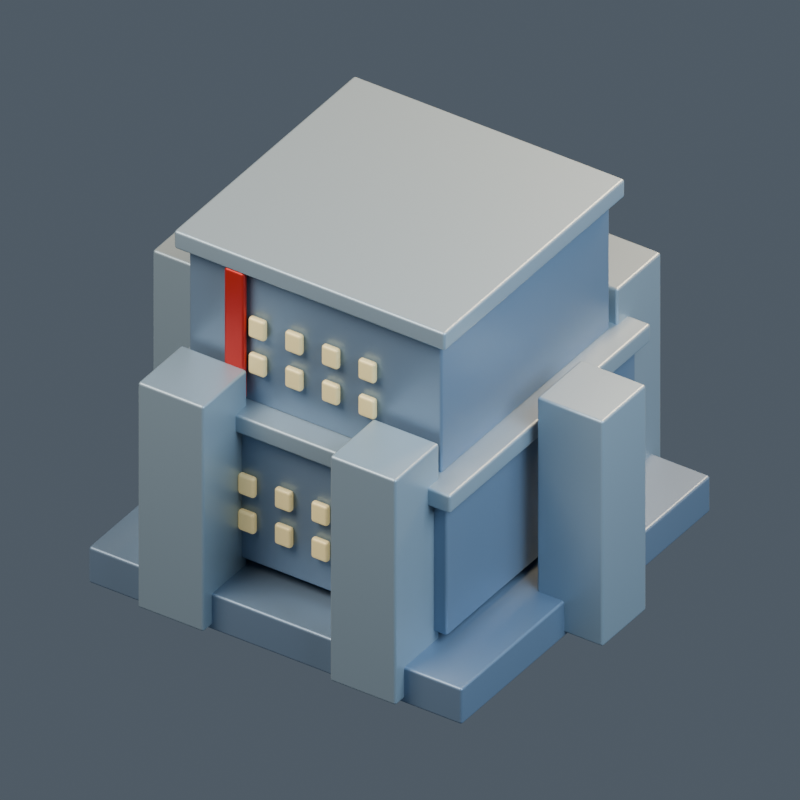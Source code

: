 # Source: model.blend  (saved by Blender 4.5.92; exported with 4.5.12 LTS)
import bpy
from mathutils import Matrix  # noqa: F401  (used for matrix-valued properties, if any)

bpy.ops.wm.read_factory_settings(use_empty=True)
scene = bpy.context.scene
scene.name = '130 | Base Block'

# ---- collections
col_mn01___base_block = bpy.data.collections.new('MN01 | Base Block'); scene.collection.children.link(col_mn01___base_block)

# ---- materials (node trees are filled in below, after node groups)
mat_mauna___body = bpy.data.materials.new('mauna | body')
mat_mauna___body.diffuse_color = (0.19, 0.27, 0.38, 1.0)
mat_mauna___trim = bpy.data.materials.new('mauna | trim')
mat_mauna___trim.diffuse_color = (0.31, 0.4, 0.47, 1.0)
mat_mauna___light = bpy.data.materials.new('mauna | light')
mat_mauna___light.diffuse_color = (0.84, 0.68, 0.32, 1.0)
mat_mauna___accent = bpy.data.materials.new('mauna | accent')
mat_mauna___accent.diffuse_color = (0.52, 0.02, 0.015, 1.0)
mat_mauna___cap = bpy.data.materials.new('mauna | cap')
mat_mauna___cap.diffuse_color = (0.52, 0.31, 0.09, 1.0)

# ---- material node trees
mat_mauna___body.use_nodes = True; mat_mauna___body.node_tree.nodes.clear()
_N = mat_mauna___body.node_tree.nodes; _L = mat_mauna___body.node_tree.links
n0 = _N.new('ShaderNodeBsdfPrincipled'); n0.name = 'Principled BSDF'; n0.location = (-200, 100)
n0.inputs[0].default_value = (0.19, 0.27, 0.38, 1.0)
n0.inputs[1].default_value = 0.45
n0.inputs[2].default_value = 0.43
n0.inputs[27].default_value = (0.19, 0.27, 0.38, 1.0)
n1 = _N.new('ShaderNodeOutputMaterial'); n1.name = 'Material Output'; n1.location = (200, 100)
_L.new(n0.outputs[0], n1.inputs[0])
n1.is_active_output = True
mat_mauna___trim.use_nodes = True; mat_mauna___trim.node_tree.nodes.clear()
_N = mat_mauna___trim.node_tree.nodes; _L = mat_mauna___trim.node_tree.links
n0 = _N.new('ShaderNodeBsdfPrincipled'); n0.name = 'Principled BSDF'; n0.location = (-200, 100)
n0.inputs[0].default_value = (0.31, 0.4, 0.47, 1.0)
n0.inputs[1].default_value = 0.45
n0.inputs[2].default_value = 0.43
n0.inputs[27].default_value = (0.31, 0.4, 0.47, 1.0)
n1 = _N.new('ShaderNodeOutputMaterial'); n1.name = 'Material Output'; n1.location = (200, 100)
_L.new(n0.outputs[0], n1.inputs[0])
n1.is_active_output = True
mat_mauna___light.use_nodes = True; mat_mauna___light.node_tree.nodes.clear()
_N = mat_mauna___light.node_tree.nodes; _L = mat_mauna___light.node_tree.links
n0 = _N.new('ShaderNodeBsdfPrincipled'); n0.name = 'Principled BSDF'; n0.location = (-200, 100)
n0.inputs[0].default_value = (0.84, 0.68, 0.32, 1.0)
n0.inputs[1].default_value = 0.1
n0.inputs[2].default_value = 0.43
n0.inputs[27].default_value = (0.84, 0.68, 0.32, 1.0)
n0.inputs[28].default_value = 0.25
n1 = _N.new('ShaderNodeOutputMaterial'); n1.name = 'Material Output'; n1.location = (200, 100)
_L.new(n0.outputs[0], n1.inputs[0])
n1.is_active_output = True
mat_mauna___accent.use_nodes = True; mat_mauna___accent.node_tree.nodes.clear()
_N = mat_mauna___accent.node_tree.nodes; _L = mat_mauna___accent.node_tree.links
n0 = _N.new('ShaderNodeBsdfPrincipled'); n0.name = 'Principled BSDF'; n0.location = (-200, 100)
n0.inputs[0].default_value = (0.52, 0.02, 0.015, 1.0)
n0.inputs[1].default_value = 0.45
n0.inputs[2].default_value = 0.43
n0.inputs[27].default_value = (0.52, 0.02, 0.015, 1.0)
n1 = _N.new('ShaderNodeOutputMaterial'); n1.name = 'Material Output'; n1.location = (200, 100)
_L.new(n0.outputs[0], n1.inputs[0])
n1.is_active_output = True
mat_mauna___cap.use_nodes = True; mat_mauna___cap.node_tree.nodes.clear()
_N = mat_mauna___cap.node_tree.nodes; _L = mat_mauna___cap.node_tree.links
n0 = _N.new('ShaderNodeBsdfPrincipled'); n0.name = 'Principled BSDF'; n0.location = (-200, 100)
n0.inputs[0].default_value = (0.52, 0.31, 0.09, 1.0)
n0.inputs[1].default_value = 0.45
n0.inputs[2].default_value = 0.43
n0.inputs[27].default_value = (0.52, 0.31, 0.09, 1.0)
n1 = _N.new('ShaderNodeOutputMaterial'); n1.name = 'Material Output'; n1.location = (200, 100)
_L.new(n0.outputs[0], n1.inputs[0])
n1.is_active_output = True

# ---- world
world_openfa_ambient = bpy.data.worlds.new('OpenFA ambient'); scene.world = world_openfa_ambient
world_openfa_ambient.use_nodes = True; world_openfa_ambient.node_tree.nodes.clear()
_N = world_openfa_ambient.node_tree.nodes; _L = world_openfa_ambient.node_tree.links
n0 = _N.new('ShaderNodeBackground'); n0.name = 'Background'; n0.location = (-200, 100)
n0.inputs[0].default_value = (0.19, 0.24, 0.3, 1.0)
n0.inputs[1].default_value = 0.45
n1 = _N.new('ShaderNodeOutputWorld'); n1.name = 'World Output'; n1.location = (200, 100)
_L.new(n0.outputs[0], n1.inputs[0])
n1.is_active_output = True

# ---- cameras
cam_camera = bpy.data.cameras.new('Camera')
cam_camera.type = 'ORTHO'
cam_camera.clip_end = 100.0
cam_camera.ortho_scale = 3.636

# ---- lights
light_area = bpy.data.lights.new('Area', 'AREA')
light_area.color = (1.0, 0.91, 0.78)
light_area.energy = 1100.0
light_area.size = 5.0
light_area.size_y = 1.0
light_area_001 = bpy.data.lights.new('Area.001', 'AREA')
light_area_001.color = (0.65, 0.83, 1.0)
light_area_001.energy = 650.0
light_area_001.size = 4.0
light_area_001.size_y = 1.0
light_area_002 = bpy.data.lights.new('Area.002', 'AREA')
light_area_002.color = (1.0, 0.66, 0.35)
light_area_002.energy = 900.0
light_area_002.size = 3.0
light_area_002.size_y = 1.0

# ---- meshes
me_cube = bpy.data.meshes.new('Cube')
me_cube.from_pydata([(-1.02, -1.02, -0.1), (-1.02, -1.02, 0.1), (-1.02, 1.02, -0.1), (-1.02, 1.02, 0.1), (1.02, -1.02, -0.1), (1.02, -1.02, 0.1), (1.02, 1.02, -0.1), (1.02, 1.02, 0.1)], [], [(0, 1, 3, 2), (2, 3, 7, 6), (6, 7, 5, 4), (4, 5, 1, 0), (2, 6, 4, 0), (7, 3, 1, 5)])
_uv = me_cube.uv_layers.new(name='UVMap')
_uv.uv.foreach_set('vector', [0.375, 0.0, 0.625, 0.0, 0.625, 0.25, 0.375, 0.25, 0.375, 0.25, 0.625, 0.25, 0.625, 0.5, 0.375, 0.5, 0.375, 0.5, 0.625, 0.5, 0.625, 0.75, 0.375, 0.75, 0.375, 0.75, 0.625, 0.75, 0.625, 1.0, 0.375, 1.0, 0.125, 0.5, 0.375, 0.5, 0.375, 0.75, 0.125, 0.75, 0.625, 0.5, 0.875, 0.5, 0.875, 0.75, 0.625, 0.75])
me_cube.materials.append(mat_mauna___body)
me_cube.update()
me_cube_001 = bpy.data.meshes.new('Cube.001')
me_cube_001.from_pydata([(-0.775, -0.775, -0.375), (-0.775, -0.775, 0.375), (-0.775, 0.775, -0.375), (-0.775, 0.775, 0.375), (0.775, -0.775, -0.375), (0.775, -0.775, 0.375), (0.775, 0.775, -0.375), (0.775, 0.775, 0.375)], [], [(0, 1, 3, 2), (2, 3, 7, 6), (6, 7, 5, 4), (4, 5, 1, 0), (2, 6, 4, 0), (7, 3, 1, 5)])
_uv = me_cube_001.uv_layers.new(name='UVMap')
_uv.uv.foreach_set('vector', [0.375, 0.0, 0.625, 0.0, 0.625, 0.25, 0.375, 0.25, 0.375, 0.25, 0.625, 0.25, 0.625, 0.5, 0.375, 0.5, 0.375, 0.5, 0.625, 0.5, 0.625, 0.75, 0.375, 0.75, 0.375, 0.75, 0.625, 0.75, 0.625, 1.0, 0.375, 1.0, 0.125, 0.5, 0.375, 0.5, 0.375, 0.75, 0.125, 0.75, 0.625, 0.5, 0.875, 0.5, 0.875, 0.75, 0.625, 0.75])
me_cube_001.materials.append(mat_mauna___body)
me_cube_001.update()
me_cube_002 = bpy.data.meshes.new('Cube.002')
me_cube_002.from_pydata([(-0.825, -0.825, -0.05), (-0.825, -0.825, 0.05), (-0.825, 0.825, -0.05), (-0.825, 0.825, 0.05), (0.825, -0.825, -0.05), (0.825, -0.825, 0.05), (0.825, 0.825, -0.05), (0.825, 0.825, 0.05)], [], [(0, 1, 3, 2), (2, 3, 7, 6), (6, 7, 5, 4), (4, 5, 1, 0), (2, 6, 4, 0), (7, 3, 1, 5)])
_uv = me_cube_002.uv_layers.new(name='UVMap')
_uv.uv.foreach_set('vector', [0.375, 0.0, 0.625, 0.0, 0.625, 0.25, 0.375, 0.25, 0.375, 0.25, 0.625, 0.25, 0.625, 0.5, 0.375, 0.5, 0.375, 0.5, 0.625, 0.5, 0.625, 0.75, 0.375, 0.75, 0.375, 0.75, 0.625, 0.75, 0.625, 1.0, 0.375, 1.0, 0.125, 0.5, 0.375, 0.5, 0.375, 0.75, 0.125, 0.75, 0.625, 0.5, 0.875, 0.5, 0.875, 0.75, 0.625, 0.75])
me_cube_002.materials.append(mat_mauna___trim)
me_cube_002.update()
me_cube_003 = bpy.data.meshes.new('Cube.003')
me_cube_003.from_pydata([(-0.045, -0.0175, -0.055), (-0.045, -0.0175, 0.055), (-0.045, 0.0175, -0.055), (-0.045, 0.0175, 0.055), (0.045, -0.0175, -0.055), (0.045, -0.0175, 0.055), (0.045, 0.0175, -0.055), (0.045, 0.0175, 0.055)], [], [(0, 1, 3, 2), (2, 3, 7, 6), (6, 7, 5, 4), (4, 5, 1, 0), (2, 6, 4, 0), (7, 3, 1, 5)])
_uv = me_cube_003.uv_layers.new(name='UVMap')
_uv.uv.foreach_set('vector', [0.375, 0.0, 0.625, 0.0, 0.625, 0.25, 0.375, 0.25, 0.375, 0.25, 0.625, 0.25, 0.625, 0.5, 0.375, 0.5, 0.375, 0.5, 0.625, 0.5, 0.625, 0.75, 0.375, 0.75, 0.375, 0.75, 0.625, 0.75, 0.625, 1.0, 0.375, 1.0, 0.125, 0.5, 0.375, 0.5, 0.375, 0.75, 0.125, 0.75, 0.625, 0.5, 0.875, 0.5, 0.875, 0.75, 0.625, 0.75])
me_cube_003.materials.append(mat_mauna___light)
me_cube_003.update()
me_cube_004 = bpy.data.meshes.new('Cube.004')
me_cube_004.from_pydata([(-0.045, -0.0175, -0.055), (-0.045, -0.0175, 0.055), (-0.045, 0.0175, -0.055), (-0.045, 0.0175, 0.055), (0.045, -0.0175, -0.055), (0.045, -0.0175, 0.055), (0.045, 0.0175, -0.055), (0.045, 0.0175, 0.055)], [], [(0, 1, 3, 2), (2, 3, 7, 6), (6, 7, 5, 4), (4, 5, 1, 0), (2, 6, 4, 0), (7, 3, 1, 5)])
_uv = me_cube_004.uv_layers.new(name='UVMap')
_uv.uv.foreach_set('vector', [0.375, 0.0, 0.625, 0.0, 0.625, 0.25, 0.375, 0.25, 0.375, 0.25, 0.625, 0.25, 0.625, 0.5, 0.375, 0.5, 0.375, 0.5, 0.625, 0.5, 0.625, 0.75, 0.375, 0.75, 0.375, 0.75, 0.625, 0.75, 0.625, 1.0, 0.375, 1.0, 0.125, 0.5, 0.375, 0.5, 0.375, 0.75, 0.125, 0.75, 0.625, 0.5, 0.875, 0.5, 0.875, 0.75, 0.625, 0.75])
me_cube_004.materials.append(mat_mauna___light)
me_cube_004.update()
me_cube_005 = bpy.data.meshes.new('Cube.005')
me_cube_005.from_pydata([(-0.045, -0.0175, -0.055), (-0.045, -0.0175, 0.055), (-0.045, 0.0175, -0.055), (-0.045, 0.0175, 0.055), (0.045, -0.0175, -0.055), (0.045, -0.0175, 0.055), (0.045, 0.0175, -0.055), (0.045, 0.0175, 0.055)], [], [(0, 1, 3, 2), (2, 3, 7, 6), (6, 7, 5, 4), (4, 5, 1, 0), (2, 6, 4, 0), (7, 3, 1, 5)])
_uv = me_cube_005.uv_layers.new(name='UVMap')
_uv.uv.foreach_set('vector', [0.375, 0.0, 0.625, 0.0, 0.625, 0.25, 0.375, 0.25, 0.375, 0.25, 0.625, 0.25, 0.625, 0.5, 0.375, 0.5, 0.375, 0.5, 0.625, 0.5, 0.625, 0.75, 0.375, 0.75, 0.375, 0.75, 0.625, 0.75, 0.625, 1.0, 0.375, 1.0, 0.125, 0.5, 0.375, 0.5, 0.375, 0.75, 0.125, 0.75, 0.625, 0.5, 0.875, 0.5, 0.875, 0.75, 0.625, 0.75])
me_cube_005.materials.append(mat_mauna___light)
me_cube_005.update()
me_cube_006 = bpy.data.meshes.new('Cube.006')
me_cube_006.from_pydata([(-0.045, -0.0175, -0.055), (-0.045, -0.0175, 0.055), (-0.045, 0.0175, -0.055), (-0.045, 0.0175, 0.055), (0.045, -0.0175, -0.055), (0.045, -0.0175, 0.055), (0.045, 0.0175, -0.055), (0.045, 0.0175, 0.055)], [], [(0, 1, 3, 2), (2, 3, 7, 6), (6, 7, 5, 4), (4, 5, 1, 0), (2, 6, 4, 0), (7, 3, 1, 5)])
_uv = me_cube_006.uv_layers.new(name='UVMap')
_uv.uv.foreach_set('vector', [0.375, 0.0, 0.625, 0.0, 0.625, 0.25, 0.375, 0.25, 0.375, 0.25, 0.625, 0.25, 0.625, 0.5, 0.375, 0.5, 0.375, 0.5, 0.625, 0.5, 0.625, 0.75, 0.375, 0.75, 0.375, 0.75, 0.625, 0.75, 0.625, 1.0, 0.375, 1.0, 0.125, 0.5, 0.375, 0.5, 0.375, 0.75, 0.125, 0.75, 0.625, 0.5, 0.875, 0.5, 0.875, 0.75, 0.625, 0.75])
me_cube_006.materials.append(mat_mauna___light)
me_cube_006.update()
me_cube_007 = bpy.data.meshes.new('Cube.007')
me_cube_007.from_pydata([(-0.045, -0.0175, -0.055), (-0.045, -0.0175, 0.055), (-0.045, 0.0175, -0.055), (-0.045, 0.0175, 0.055), (0.045, -0.0175, -0.055), (0.045, -0.0175, 0.055), (0.045, 0.0175, -0.055), (0.045, 0.0175, 0.055)], [], [(0, 1, 3, 2), (2, 3, 7, 6), (6, 7, 5, 4), (4, 5, 1, 0), (2, 6, 4, 0), (7, 3, 1, 5)])
_uv = me_cube_007.uv_layers.new(name='UVMap')
_uv.uv.foreach_set('vector', [0.375, 0.0, 0.625, 0.0, 0.625, 0.25, 0.375, 0.25, 0.375, 0.25, 0.625, 0.25, 0.625, 0.5, 0.375, 0.5, 0.375, 0.5, 0.625, 0.5, 0.625, 0.75, 0.375, 0.75, 0.375, 0.75, 0.625, 0.75, 0.625, 1.0, 0.375, 1.0, 0.125, 0.5, 0.375, 0.5, 0.375, 0.75, 0.125, 0.75, 0.625, 0.5, 0.875, 0.5, 0.875, 0.75, 0.625, 0.75])
me_cube_007.materials.append(mat_mauna___light)
me_cube_007.update()
me_cube_008 = bpy.data.meshes.new('Cube.008')
me_cube_008.from_pydata([(-0.045, -0.0175, -0.055), (-0.045, -0.0175, 0.055), (-0.045, 0.0175, -0.055), (-0.045, 0.0175, 0.055), (0.045, -0.0175, -0.055), (0.045, -0.0175, 0.055), (0.045, 0.0175, -0.055), (0.045, 0.0175, 0.055)], [], [(0, 1, 3, 2), (2, 3, 7, 6), (6, 7, 5, 4), (4, 5, 1, 0), (2, 6, 4, 0), (7, 3, 1, 5)])
_uv = me_cube_008.uv_layers.new(name='UVMap')
_uv.uv.foreach_set('vector', [0.375, 0.0, 0.625, 0.0, 0.625, 0.25, 0.375, 0.25, 0.375, 0.25, 0.625, 0.25, 0.625, 0.5, 0.375, 0.5, 0.375, 0.5, 0.625, 0.5, 0.625, 0.75, 0.375, 0.75, 0.375, 0.75, 0.625, 0.75, 0.625, 1.0, 0.375, 1.0, 0.125, 0.5, 0.375, 0.5, 0.375, 0.75, 0.125, 0.75, 0.625, 0.5, 0.875, 0.5, 0.875, 0.75, 0.625, 0.75])
me_cube_008.materials.append(mat_mauna___light)
me_cube_008.update()
me_cube_009 = bpy.data.meshes.new('Cube.009')
me_cube_009.from_pydata([(-0.045, -0.0175, -0.055), (-0.045, -0.0175, 0.055), (-0.045, 0.0175, -0.055), (-0.045, 0.0175, 0.055), (0.045, -0.0175, -0.055), (0.045, -0.0175, 0.055), (0.045, 0.0175, -0.055), (0.045, 0.0175, 0.055)], [], [(0, 1, 3, 2), (2, 3, 7, 6), (6, 7, 5, 4), (4, 5, 1, 0), (2, 6, 4, 0), (7, 3, 1, 5)])
_uv = me_cube_009.uv_layers.new(name='UVMap')
_uv.uv.foreach_set('vector', [0.375, 0.0, 0.625, 0.0, 0.625, 0.25, 0.375, 0.25, 0.375, 0.25, 0.625, 0.25, 0.625, 0.5, 0.375, 0.5, 0.375, 0.5, 0.625, 0.5, 0.625, 0.75, 0.375, 0.75, 0.375, 0.75, 0.625, 0.75, 0.625, 1.0, 0.375, 1.0, 0.125, 0.5, 0.375, 0.5, 0.375, 0.75, 0.125, 0.75, 0.625, 0.5, 0.875, 0.5, 0.875, 0.75, 0.625, 0.75])
me_cube_009.materials.append(mat_mauna___light)
me_cube_009.update()
me_cube_010 = bpy.data.meshes.new('Cube.010')
me_cube_010.from_pydata([(-0.045, -0.0175, -0.055), (-0.045, -0.0175, 0.055), (-0.045, 0.0175, -0.055), (-0.045, 0.0175, 0.055), (0.045, -0.0175, -0.055), (0.045, -0.0175, 0.055), (0.045, 0.0175, -0.055), (0.045, 0.0175, 0.055)], [], [(0, 1, 3, 2), (2, 3, 7, 6), (6, 7, 5, 4), (4, 5, 1, 0), (2, 6, 4, 0), (7, 3, 1, 5)])
_uv = me_cube_010.uv_layers.new(name='UVMap')
_uv.uv.foreach_set('vector', [0.375, 0.0, 0.625, 0.0, 0.625, 0.25, 0.375, 0.25, 0.375, 0.25, 0.625, 0.25, 0.625, 0.5, 0.375, 0.5, 0.375, 0.5, 0.625, 0.5, 0.625, 0.75, 0.375, 0.75, 0.375, 0.75, 0.625, 0.75, 0.625, 1.0, 0.375, 1.0, 0.125, 0.5, 0.375, 0.5, 0.375, 0.75, 0.125, 0.75, 0.625, 0.5, 0.875, 0.5, 0.875, 0.75, 0.625, 0.75])
me_cube_010.materials.append(mat_mauna___light)
me_cube_010.update()
me_cube_011 = bpy.data.meshes.new('Cube.011')
me_cube_011.from_pydata([(-0.055, -0.0175, -0.35), (-0.055, -0.0175, 0.35), (-0.055, 0.0175, -0.35), (-0.055, 0.0175, 0.35), (0.055, -0.0175, -0.35), (0.055, -0.0175, 0.35), (0.055, 0.0175, -0.35), (0.055, 0.0175, 0.35)], [], [(0, 1, 3, 2), (2, 3, 7, 6), (6, 7, 5, 4), (4, 5, 1, 0), (2, 6, 4, 0), (7, 3, 1, 5)])
_uv = me_cube_011.uv_layers.new(name='UVMap')
_uv.uv.foreach_set('vector', [0.375, 0.0, 0.625, 0.0, 0.625, 0.25, 0.375, 0.25, 0.375, 0.25, 0.625, 0.25, 0.625, 0.5, 0.375, 0.5, 0.375, 0.5, 0.625, 0.5, 0.625, 0.75, 0.375, 0.75, 0.375, 0.75, 0.625, 0.75, 0.625, 1.0, 0.375, 1.0, 0.125, 0.5, 0.375, 0.5, 0.375, 0.75, 0.125, 0.75, 0.625, 0.5, 0.875, 0.5, 0.875, 0.75, 0.625, 0.75])
me_cube_011.materials.append(mat_mauna___accent)
me_cube_011.update()
me_cube_012 = bpy.data.meshes.new('Cube.012')
me_cube_012.from_pydata([(-0.69, -0.69, -0.375), (-0.69, -0.69, 0.375), (-0.69, 0.69, -0.375), (-0.69, 0.69, 0.375), (0.69, -0.69, -0.375), (0.69, -0.69, 0.375), (0.69, 0.69, -0.375), (0.69, 0.69, 0.375)], [], [(0, 1, 3, 2), (2, 3, 7, 6), (6, 7, 5, 4), (4, 5, 1, 0), (2, 6, 4, 0), (7, 3, 1, 5)])
_uv = me_cube_012.uv_layers.new(name='UVMap')
_uv.uv.foreach_set('vector', [0.375, 0.0, 0.625, 0.0, 0.625, 0.25, 0.375, 0.25, 0.375, 0.25, 0.625, 0.25, 0.625, 0.5, 0.375, 0.5, 0.375, 0.5, 0.625, 0.5, 0.625, 0.75, 0.375, 0.75, 0.375, 0.75, 0.625, 0.75, 0.625, 1.0, 0.375, 1.0, 0.125, 0.5, 0.375, 0.5, 0.375, 0.75, 0.125, 0.75, 0.625, 0.5, 0.875, 0.5, 0.875, 0.75, 0.625, 0.75])
me_cube_012.materials.append(mat_mauna___body)
me_cube_012.update()
me_cube_013 = bpy.data.meshes.new('Cube.013')
me_cube_013.from_pydata([(-0.74, -0.74, -0.05), (-0.74, -0.74, 0.05), (-0.74, 0.74, -0.05), (-0.74, 0.74, 0.05), (0.74, -0.74, -0.05), (0.74, -0.74, 0.05), (0.74, 0.74, -0.05), (0.74, 0.74, 0.05)], [], [(0, 1, 3, 2), (2, 3, 7, 6), (6, 7, 5, 4), (4, 5, 1, 0), (2, 6, 4, 0), (7, 3, 1, 5)])
_uv = me_cube_013.uv_layers.new(name='UVMap')
_uv.uv.foreach_set('vector', [0.375, 0.0, 0.625, 0.0, 0.625, 0.25, 0.375, 0.25, 0.375, 0.25, 0.625, 0.25, 0.625, 0.5, 0.375, 0.5, 0.375, 0.5, 0.625, 0.5, 0.625, 0.75, 0.375, 0.75, 0.375, 0.75, 0.625, 0.75, 0.625, 1.0, 0.375, 1.0, 0.125, 0.5, 0.375, 0.5, 0.375, 0.75, 0.125, 0.75, 0.625, 0.5, 0.875, 0.5, 0.875, 0.75, 0.625, 0.75])
me_cube_013.materials.append(mat_mauna___trim)
me_cube_013.update()
me_cube_014 = bpy.data.meshes.new('Cube.014')
me_cube_014.from_pydata([(-0.045, -0.0175, -0.055), (-0.045, -0.0175, 0.055), (-0.045, 0.0175, -0.055), (-0.045, 0.0175, 0.055), (0.045, -0.0175, -0.055), (0.045, -0.0175, 0.055), (0.045, 0.0175, -0.055), (0.045, 0.0175, 0.055)], [], [(0, 1, 3, 2), (2, 3, 7, 6), (6, 7, 5, 4), (4, 5, 1, 0), (2, 6, 4, 0), (7, 3, 1, 5)])
_uv = me_cube_014.uv_layers.new(name='UVMap')
_uv.uv.foreach_set('vector', [0.375, 0.0, 0.625, 0.0, 0.625, 0.25, 0.375, 0.25, 0.375, 0.25, 0.625, 0.25, 0.625, 0.5, 0.375, 0.5, 0.375, 0.5, 0.625, 0.5, 0.625, 0.75, 0.375, 0.75, 0.375, 0.75, 0.625, 0.75, 0.625, 1.0, 0.375, 1.0, 0.125, 0.5, 0.375, 0.5, 0.375, 0.75, 0.125, 0.75, 0.625, 0.5, 0.875, 0.5, 0.875, 0.75, 0.625, 0.75])
me_cube_014.materials.append(mat_mauna___light)
me_cube_014.update()
me_cube_015 = bpy.data.meshes.new('Cube.015')
me_cube_015.from_pydata([(-0.045, -0.0175, -0.055), (-0.045, -0.0175, 0.055), (-0.045, 0.0175, -0.055), (-0.045, 0.0175, 0.055), (0.045, -0.0175, -0.055), (0.045, -0.0175, 0.055), (0.045, 0.0175, -0.055), (0.045, 0.0175, 0.055)], [], [(0, 1, 3, 2), (2, 3, 7, 6), (6, 7, 5, 4), (4, 5, 1, 0), (2, 6, 4, 0), (7, 3, 1, 5)])
_uv = me_cube_015.uv_layers.new(name='UVMap')
_uv.uv.foreach_set('vector', [0.375, 0.0, 0.625, 0.0, 0.625, 0.25, 0.375, 0.25, 0.375, 0.25, 0.625, 0.25, 0.625, 0.5, 0.375, 0.5, 0.375, 0.5, 0.625, 0.5, 0.625, 0.75, 0.375, 0.75, 0.375, 0.75, 0.625, 0.75, 0.625, 1.0, 0.375, 1.0, 0.125, 0.5, 0.375, 0.5, 0.375, 0.75, 0.125, 0.75, 0.625, 0.5, 0.875, 0.5, 0.875, 0.75, 0.625, 0.75])
me_cube_015.materials.append(mat_mauna___light)
me_cube_015.update()
me_cube_016 = bpy.data.meshes.new('Cube.016')
me_cube_016.from_pydata([(-0.045, -0.0175, -0.055), (-0.045, -0.0175, 0.055), (-0.045, 0.0175, -0.055), (-0.045, 0.0175, 0.055), (0.045, -0.0175, -0.055), (0.045, -0.0175, 0.055), (0.045, 0.0175, -0.055), (0.045, 0.0175, 0.055)], [], [(0, 1, 3, 2), (2, 3, 7, 6), (6, 7, 5, 4), (4, 5, 1, 0), (2, 6, 4, 0), (7, 3, 1, 5)])
_uv = me_cube_016.uv_layers.new(name='UVMap')
_uv.uv.foreach_set('vector', [0.375, 0.0, 0.625, 0.0, 0.625, 0.25, 0.375, 0.25, 0.375, 0.25, 0.625, 0.25, 0.625, 0.5, 0.375, 0.5, 0.375, 0.5, 0.625, 0.5, 0.625, 0.75, 0.375, 0.75, 0.375, 0.75, 0.625, 0.75, 0.625, 1.0, 0.375, 1.0, 0.125, 0.5, 0.375, 0.5, 0.375, 0.75, 0.125, 0.75, 0.625, 0.5, 0.875, 0.5, 0.875, 0.75, 0.625, 0.75])
me_cube_016.materials.append(mat_mauna___light)
me_cube_016.update()
me_cube_017 = bpy.data.meshes.new('Cube.017')
me_cube_017.from_pydata([(-0.045, -0.0175, -0.055), (-0.045, -0.0175, 0.055), (-0.045, 0.0175, -0.055), (-0.045, 0.0175, 0.055), (0.045, -0.0175, -0.055), (0.045, -0.0175, 0.055), (0.045, 0.0175, -0.055), (0.045, 0.0175, 0.055)], [], [(0, 1, 3, 2), (2, 3, 7, 6), (6, 7, 5, 4), (4, 5, 1, 0), (2, 6, 4, 0), (7, 3, 1, 5)])
_uv = me_cube_017.uv_layers.new(name='UVMap')
_uv.uv.foreach_set('vector', [0.375, 0.0, 0.625, 0.0, 0.625, 0.25, 0.375, 0.25, 0.375, 0.25, 0.625, 0.25, 0.625, 0.5, 0.375, 0.5, 0.375, 0.5, 0.625, 0.5, 0.625, 0.75, 0.375, 0.75, 0.375, 0.75, 0.625, 0.75, 0.625, 1.0, 0.375, 1.0, 0.125, 0.5, 0.375, 0.5, 0.375, 0.75, 0.125, 0.75, 0.625, 0.5, 0.875, 0.5, 0.875, 0.75, 0.625, 0.75])
me_cube_017.materials.append(mat_mauna___light)
me_cube_017.update()
me_cube_018 = bpy.data.meshes.new('Cube.018')
me_cube_018.from_pydata([(-0.045, -0.0175, -0.055), (-0.045, -0.0175, 0.055), (-0.045, 0.0175, -0.055), (-0.045, 0.0175, 0.055), (0.045, -0.0175, -0.055), (0.045, -0.0175, 0.055), (0.045, 0.0175, -0.055), (0.045, 0.0175, 0.055)], [], [(0, 1, 3, 2), (2, 3, 7, 6), (6, 7, 5, 4), (4, 5, 1, 0), (2, 6, 4, 0), (7, 3, 1, 5)])
_uv = me_cube_018.uv_layers.new(name='UVMap')
_uv.uv.foreach_set('vector', [0.375, 0.0, 0.625, 0.0, 0.625, 0.25, 0.375, 0.25, 0.375, 0.25, 0.625, 0.25, 0.625, 0.5, 0.375, 0.5, 0.375, 0.5, 0.625, 0.5, 0.625, 0.75, 0.375, 0.75, 0.375, 0.75, 0.625, 0.75, 0.625, 1.0, 0.375, 1.0, 0.125, 0.5, 0.375, 0.5, 0.375, 0.75, 0.125, 0.75, 0.625, 0.5, 0.875, 0.5, 0.875, 0.75, 0.625, 0.75])
me_cube_018.materials.append(mat_mauna___light)
me_cube_018.update()
me_cube_019 = bpy.data.meshes.new('Cube.019')
me_cube_019.from_pydata([(-0.045, -0.0175, -0.055), (-0.045, -0.0175, 0.055), (-0.045, 0.0175, -0.055), (-0.045, 0.0175, 0.055), (0.045, -0.0175, -0.055), (0.045, -0.0175, 0.055), (0.045, 0.0175, -0.055), (0.045, 0.0175, 0.055)], [], [(0, 1, 3, 2), (2, 3, 7, 6), (6, 7, 5, 4), (4, 5, 1, 0), (2, 6, 4, 0), (7, 3, 1, 5)])
_uv = me_cube_019.uv_layers.new(name='UVMap')
_uv.uv.foreach_set('vector', [0.375, 0.0, 0.625, 0.0, 0.625, 0.25, 0.375, 0.25, 0.375, 0.25, 0.625, 0.25, 0.625, 0.5, 0.375, 0.5, 0.375, 0.5, 0.625, 0.5, 0.625, 0.75, 0.375, 0.75, 0.375, 0.75, 0.625, 0.75, 0.625, 1.0, 0.375, 1.0, 0.125, 0.5, 0.375, 0.5, 0.375, 0.75, 0.125, 0.75, 0.625, 0.5, 0.875, 0.5, 0.875, 0.75, 0.625, 0.75])
me_cube_019.materials.append(mat_mauna___light)
me_cube_019.update()
me_cube_020 = bpy.data.meshes.new('Cube.020')
me_cube_020.from_pydata([(-0.045, -0.0175, -0.055), (-0.045, -0.0175, 0.055), (-0.045, 0.0175, -0.055), (-0.045, 0.0175, 0.055), (0.045, -0.0175, -0.055), (0.045, -0.0175, 0.055), (0.045, 0.0175, -0.055), (0.045, 0.0175, 0.055)], [], [(0, 1, 3, 2), (2, 3, 7, 6), (6, 7, 5, 4), (4, 5, 1, 0), (2, 6, 4, 0), (7, 3, 1, 5)])
_uv = me_cube_020.uv_layers.new(name='UVMap')
_uv.uv.foreach_set('vector', [0.375, 0.0, 0.625, 0.0, 0.625, 0.25, 0.375, 0.25, 0.375, 0.25, 0.625, 0.25, 0.625, 0.5, 0.375, 0.5, 0.375, 0.5, 0.625, 0.5, 0.625, 0.75, 0.375, 0.75, 0.375, 0.75, 0.625, 0.75, 0.625, 1.0, 0.375, 1.0, 0.125, 0.5, 0.375, 0.5, 0.375, 0.75, 0.125, 0.75, 0.625, 0.5, 0.875, 0.5, 0.875, 0.75, 0.625, 0.75])
me_cube_020.materials.append(mat_mauna___light)
me_cube_020.update()
me_cube_021 = bpy.data.meshes.new('Cube.021')
me_cube_021.from_pydata([(-0.045, -0.0175, -0.055), (-0.045, -0.0175, 0.055), (-0.045, 0.0175, -0.055), (-0.045, 0.0175, 0.055), (0.045, -0.0175, -0.055), (0.045, -0.0175, 0.055), (0.045, 0.0175, -0.055), (0.045, 0.0175, 0.055)], [], [(0, 1, 3, 2), (2, 3, 7, 6), (6, 7, 5, 4), (4, 5, 1, 0), (2, 6, 4, 0), (7, 3, 1, 5)])
_uv = me_cube_021.uv_layers.new(name='UVMap')
_uv.uv.foreach_set('vector', [0.375, 0.0, 0.625, 0.0, 0.625, 0.25, 0.375, 0.25, 0.375, 0.25, 0.625, 0.25, 0.625, 0.5, 0.375, 0.5, 0.375, 0.5, 0.625, 0.5, 0.625, 0.75, 0.375, 0.75, 0.375, 0.75, 0.625, 0.75, 0.625, 1.0, 0.375, 1.0, 0.125, 0.5, 0.375, 0.5, 0.375, 0.75, 0.125, 0.75, 0.625, 0.5, 0.875, 0.5, 0.875, 0.75, 0.625, 0.75])
me_cube_021.materials.append(mat_mauna___light)
me_cube_021.update()
me_cube_022 = bpy.data.meshes.new('Cube.022')
me_cube_022.from_pydata([(-0.055, -0.0175, -0.35), (-0.055, -0.0175, 0.35), (-0.055, 0.0175, -0.35), (-0.055, 0.0175, 0.35), (0.055, -0.0175, -0.35), (0.055, -0.0175, 0.35), (0.055, 0.0175, -0.35), (0.055, 0.0175, 0.35)], [], [(0, 1, 3, 2), (2, 3, 7, 6), (6, 7, 5, 4), (4, 5, 1, 0), (2, 6, 4, 0), (7, 3, 1, 5)])
_uv = me_cube_022.uv_layers.new(name='UVMap')
_uv.uv.foreach_set('vector', [0.375, 0.0, 0.625, 0.0, 0.625, 0.25, 0.375, 0.25, 0.375, 0.25, 0.625, 0.25, 0.625, 0.5, 0.375, 0.5, 0.375, 0.5, 0.625, 0.5, 0.625, 0.75, 0.375, 0.75, 0.375, 0.75, 0.625, 0.75, 0.625, 1.0, 0.375, 1.0, 0.125, 0.5, 0.375, 0.5, 0.375, 0.75, 0.125, 0.75, 0.625, 0.5, 0.875, 0.5, 0.875, 0.75, 0.625, 0.75])
me_cube_022.materials.append(mat_mauna___accent)
me_cube_022.update()
me_cube_023 = bpy.data.meshes.new('Cube.023')
me_cube_023.from_pydata([(-0.18, -0.18, -0.625), (-0.18, -0.18, 0.625), (-0.18, 0.18, -0.625), (-0.18, 0.18, 0.625), (0.18, -0.18, -0.625), (0.18, -0.18, 0.625), (0.18, 0.18, -0.625), (0.18, 0.18, 0.625)], [], [(0, 1, 3, 2), (2, 3, 7, 6), (6, 7, 5, 4), (4, 5, 1, 0), (2, 6, 4, 0), (7, 3, 1, 5)])
_uv = me_cube_023.uv_layers.new(name='UVMap')
_uv.uv.foreach_set('vector', [0.375, 0.0, 0.625, 0.0, 0.625, 0.25, 0.375, 0.25, 0.375, 0.25, 0.625, 0.25, 0.625, 0.5, 0.375, 0.5, 0.375, 0.5, 0.625, 0.5, 0.625, 0.75, 0.375, 0.75, 0.375, 0.75, 0.625, 0.75, 0.625, 1.0, 0.375, 1.0, 0.125, 0.5, 0.375, 0.5, 0.375, 0.75, 0.125, 0.75, 0.625, 0.5, 0.875, 0.5, 0.875, 0.75, 0.625, 0.75])
me_cube_023.materials.append(mat_mauna___trim)
me_cube_023.update()
me_buttress_metal_footing_mesh = bpy.data.meshes.new('Buttress metal footing mesh')
me_buttress_metal_footing_mesh.from_pydata([(1.17, 0.0, 0.0), (1.135, 0.08485, 0.0), (1.05, 0.12, 0.0), (0.9651, 0.08485, 0.0), (0.93, 1.47e-17, 0.0), (0.9651, -0.08485, 0.0), (1.05, -0.12, 0.0), (1.135, -0.08485, 0.0), (1.17, 0.0, 0.24), (1.135, 0.08485, 0.24), (1.05, 0.12, 0.24), (0.9651, 0.08485, 0.24), (0.93, 1.47e-17, 0.24), (0.9651, -0.08485, 0.24), (1.05, -0.12, 0.24), (1.135, -0.08485, 0.24)], [], [(7, 6, 5, 4, 3, 2, 1, 0), (0, 1, 9, 8), (1, 2, 10, 9), (2, 3, 11, 10), (3, 4, 12, 11), (4, 5, 13, 12), (5, 6, 14, 13), (6, 7, 15, 14), (7, 0, 8, 15), (8, 9, 10, 11, 12, 13, 14, 15)])
me_buttress_metal_footing_mesh.polygons.foreach_set('use_smooth', [0, 1, 1, 1, 1, 1, 1, 1, 1, 0])
me_buttress_metal_footing_mesh.materials.append(mat_mauna___cap)
me_buttress_metal_footing_mesh.update()
me_cube_024 = bpy.data.meshes.new('Cube.024')
me_cube_024.from_pydata([(-0.18, -0.18, -0.625), (-0.18, -0.18, 0.625), (-0.18, 0.18, -0.625), (-0.18, 0.18, 0.625), (0.18, -0.18, -0.625), (0.18, -0.18, 0.625), (0.18, 0.18, -0.625), (0.18, 0.18, 0.625)], [], [(0, 1, 3, 2), (2, 3, 7, 6), (6, 7, 5, 4), (4, 5, 1, 0), (2, 6, 4, 0), (7, 3, 1, 5)])
_uv = me_cube_024.uv_layers.new(name='UVMap')
_uv.uv.foreach_set('vector', [0.375, 0.0, 0.625, 0.0, 0.625, 0.25, 0.375, 0.25, 0.375, 0.25, 0.625, 0.25, 0.625, 0.5, 0.375, 0.5, 0.375, 0.5, 0.625, 0.5, 0.625, 0.75, 0.375, 0.75, 0.375, 0.75, 0.625, 0.75, 0.625, 1.0, 0.375, 1.0, 0.125, 0.5, 0.375, 0.5, 0.375, 0.75, 0.125, 0.75, 0.625, 0.5, 0.875, 0.5, 0.875, 0.75, 0.625, 0.75])
me_cube_024.materials.append(mat_mauna___trim)
me_cube_024.update()
me_buttress_metal_footing_mesh_001 = bpy.data.meshes.new('Buttress metal footing mesh.001')
me_buttress_metal_footing_mesh_001.from_pydata([(0.645, 0.9093, 0.0), (0.6099, 0.9942, 0.0), (0.525, 1.029, 0.0), (0.4401, 0.9942, 0.0), (0.405, 0.9093, 0.0), (0.4401, 0.8245, 0.0), (0.525, 0.7893, 0.0), (0.6099, 0.8245, 0.0), (0.645, 0.9093, 0.24), (0.6099, 0.9942, 0.24), (0.525, 1.029, 0.24), (0.4401, 0.9942, 0.24), (0.405, 0.9093, 0.24), (0.4401, 0.8245, 0.24), (0.525, 0.7893, 0.24), (0.6099, 0.8245, 0.24)], [], [(7, 6, 5, 4, 3, 2, 1, 0), (0, 1, 9, 8), (1, 2, 10, 9), (2, 3, 11, 10), (3, 4, 12, 11), (4, 5, 13, 12), (5, 6, 14, 13), (6, 7, 15, 14), (7, 0, 8, 15), (8, 9, 10, 11, 12, 13, 14, 15)])
me_buttress_metal_footing_mesh_001.polygons.foreach_set('use_smooth', [0, 1, 1, 1, 1, 1, 1, 1, 1, 0])
me_buttress_metal_footing_mesh_001.materials.append(mat_mauna___cap)
me_buttress_metal_footing_mesh_001.update()
me_cube_025 = bpy.data.meshes.new('Cube.025')
me_cube_025.from_pydata([(-0.18, -0.18, -0.625), (-0.18, -0.18, 0.625), (-0.18, 0.18, -0.625), (-0.18, 0.18, 0.625), (0.18, -0.18, -0.625), (0.18, -0.18, 0.625), (0.18, 0.18, -0.625), (0.18, 0.18, 0.625)], [], [(0, 1, 3, 2), (2, 3, 7, 6), (6, 7, 5, 4), (4, 5, 1, 0), (2, 6, 4, 0), (7, 3, 1, 5)])
_uv = me_cube_025.uv_layers.new(name='UVMap')
_uv.uv.foreach_set('vector', [0.375, 0.0, 0.625, 0.0, 0.625, 0.25, 0.375, 0.25, 0.375, 0.25, 0.625, 0.25, 0.625, 0.5, 0.375, 0.5, 0.375, 0.5, 0.625, 0.5, 0.625, 0.75, 0.375, 0.75, 0.375, 0.75, 0.625, 0.75, 0.625, 1.0, 0.375, 1.0, 0.125, 0.5, 0.375, 0.5, 0.375, 0.75, 0.125, 0.75, 0.625, 0.5, 0.875, 0.5, 0.875, 0.75, 0.625, 0.75])
me_cube_025.materials.append(mat_mauna___trim)
me_cube_025.update()
me_buttress_metal_footing_mesh_002 = bpy.data.meshes.new('Buttress metal footing mesh.002')
me_buttress_metal_footing_mesh_002.from_pydata([(-0.405, 0.9093, 0.0), (-0.4401, 0.9942, 0.0), (-0.525, 1.029, 0.0), (-0.6099, 0.9942, 0.0), (-0.645, 0.9093, 0.0), (-0.6099, 0.8245, 0.0), (-0.525, 0.7893, 0.0), (-0.4401, 0.8245, 0.0), (-0.405, 0.9093, 0.24), (-0.4401, 0.9942, 0.24), (-0.525, 1.029, 0.24), (-0.6099, 0.9942, 0.24), (-0.645, 0.9093, 0.24), (-0.6099, 0.8245, 0.24), (-0.525, 0.7893, 0.24), (-0.4401, 0.8245, 0.24)], [], [(7, 6, 5, 4, 3, 2, 1, 0), (0, 1, 9, 8), (1, 2, 10, 9), (2, 3, 11, 10), (3, 4, 12, 11), (4, 5, 13, 12), (5, 6, 14, 13), (6, 7, 15, 14), (7, 0, 8, 15), (8, 9, 10, 11, 12, 13, 14, 15)])
me_buttress_metal_footing_mesh_002.polygons.foreach_set('use_smooth', [0, 1, 1, 1, 1, 1, 1, 1, 1, 0])
me_buttress_metal_footing_mesh_002.materials.append(mat_mauna___cap)
me_buttress_metal_footing_mesh_002.update()
me_cube_026 = bpy.data.meshes.new('Cube.026')
me_cube_026.from_pydata([(-0.18, -0.18, -0.625), (-0.18, -0.18, 0.625), (-0.18, 0.18, -0.625), (-0.18, 0.18, 0.625), (0.18, -0.18, -0.625), (0.18, -0.18, 0.625), (0.18, 0.18, -0.625), (0.18, 0.18, 0.625)], [], [(0, 1, 3, 2), (2, 3, 7, 6), (6, 7, 5, 4), (4, 5, 1, 0), (2, 6, 4, 0), (7, 3, 1, 5)])
_uv = me_cube_026.uv_layers.new(name='UVMap')
_uv.uv.foreach_set('vector', [0.375, 0.0, 0.625, 0.0, 0.625, 0.25, 0.375, 0.25, 0.375, 0.25, 0.625, 0.25, 0.625, 0.5, 0.375, 0.5, 0.375, 0.5, 0.625, 0.5, 0.625, 0.75, 0.375, 0.75, 0.375, 0.75, 0.625, 0.75, 0.625, 1.0, 0.375, 1.0, 0.125, 0.5, 0.375, 0.5, 0.375, 0.75, 0.125, 0.75, 0.625, 0.5, 0.875, 0.5, 0.875, 0.75, 0.625, 0.75])
me_cube_026.materials.append(mat_mauna___trim)
me_cube_026.update()
me_buttress_metal_footing_mesh_003 = bpy.data.meshes.new('Buttress metal footing mesh.003')
me_buttress_metal_footing_mesh_003.from_pydata([(-0.93, 1.286e-16, 0.0), (-0.9651, 0.08485, 0.0), (-1.05, 0.12, 0.0), (-1.135, 0.08485, 0.0), (-1.17, 1.433e-16, 0.0), (-1.135, -0.08485, 0.0), (-1.05, -0.12, 0.0), (-0.9651, -0.08485, 0.0), (-0.93, 1.286e-16, 0.24), (-0.9651, 0.08485, 0.24), (-1.05, 0.12, 0.24), (-1.135, 0.08485, 0.24), (-1.17, 1.433e-16, 0.24), (-1.135, -0.08485, 0.24), (-1.05, -0.12, 0.24), (-0.9651, -0.08485, 0.24)], [], [(7, 6, 5, 4, 3, 2, 1, 0), (0, 1, 9, 8), (1, 2, 10, 9), (2, 3, 11, 10), (3, 4, 12, 11), (4, 5, 13, 12), (5, 6, 14, 13), (6, 7, 15, 14), (7, 0, 8, 15), (8, 9, 10, 11, 12, 13, 14, 15)])
me_buttress_metal_footing_mesh_003.polygons.foreach_set('use_smooth', [0, 1, 1, 1, 1, 1, 1, 1, 1, 0])
me_buttress_metal_footing_mesh_003.materials.append(mat_mauna___cap)
me_buttress_metal_footing_mesh_003.update()
me_cube_027 = bpy.data.meshes.new('Cube.027')
me_cube_027.from_pydata([(-0.18, -0.18, -0.625), (-0.18, -0.18, 0.625), (-0.18, 0.18, -0.625), (-0.18, 0.18, 0.625), (0.18, -0.18, -0.625), (0.18, -0.18, 0.625), (0.18, 0.18, -0.625), (0.18, 0.18, 0.625)], [], [(0, 1, 3, 2), (2, 3, 7, 6), (6, 7, 5, 4), (4, 5, 1, 0), (2, 6, 4, 0), (7, 3, 1, 5)])
_uv = me_cube_027.uv_layers.new(name='UVMap')
_uv.uv.foreach_set('vector', [0.375, 0.0, 0.625, 0.0, 0.625, 0.25, 0.375, 0.25, 0.375, 0.25, 0.625, 0.25, 0.625, 0.5, 0.375, 0.5, 0.375, 0.5, 0.625, 0.5, 0.625, 0.75, 0.375, 0.75, 0.375, 0.75, 0.625, 0.75, 0.625, 1.0, 0.375, 1.0, 0.125, 0.5, 0.375, 0.5, 0.375, 0.75, 0.125, 0.75, 0.625, 0.5, 0.875, 0.5, 0.875, 0.75, 0.625, 0.75])
me_cube_027.materials.append(mat_mauna___trim)
me_cube_027.update()
me_buttress_metal_footing_mesh_004 = bpy.data.meshes.new('Buttress metal footing mesh.004')
me_buttress_metal_footing_mesh_004.from_pydata([(-0.405, -0.9093, 0.0), (-0.4401, -0.8245, 0.0), (-0.525, -0.7893, 0.0), (-0.6099, -0.8245, 0.0), (-0.645, -0.9093, 0.0), (-0.6099, -0.9942, 0.0), (-0.525, -1.029, 0.0), (-0.4401, -0.9942, 0.0), (-0.405, -0.9093, 0.24), (-0.4401, -0.8245, 0.24), (-0.525, -0.7893, 0.24), (-0.6099, -0.8245, 0.24), (-0.645, -0.9093, 0.24), (-0.6099, -0.9942, 0.24), (-0.525, -1.029, 0.24), (-0.4401, -0.9942, 0.24)], [], [(7, 6, 5, 4, 3, 2, 1, 0), (0, 1, 9, 8), (1, 2, 10, 9), (2, 3, 11, 10), (3, 4, 12, 11), (4, 5, 13, 12), (5, 6, 14, 13), (6, 7, 15, 14), (7, 0, 8, 15), (8, 9, 10, 11, 12, 13, 14, 15)])
me_buttress_metal_footing_mesh_004.polygons.foreach_set('use_smooth', [0, 1, 1, 1, 1, 1, 1, 1, 1, 0])
me_buttress_metal_footing_mesh_004.materials.append(mat_mauna___cap)
me_buttress_metal_footing_mesh_004.update()
me_cube_028 = bpy.data.meshes.new('Cube.028')
me_cube_028.from_pydata([(-0.18, -0.18, -0.625), (-0.18, -0.18, 0.625), (-0.18, 0.18, -0.625), (-0.18, 0.18, 0.625), (0.18, -0.18, -0.625), (0.18, -0.18, 0.625), (0.18, 0.18, -0.625), (0.18, 0.18, 0.625)], [], [(0, 1, 3, 2), (2, 3, 7, 6), (6, 7, 5, 4), (4, 5, 1, 0), (2, 6, 4, 0), (7, 3, 1, 5)])
_uv = me_cube_028.uv_layers.new(name='UVMap')
_uv.uv.foreach_set('vector', [0.375, 0.0, 0.625, 0.0, 0.625, 0.25, 0.375, 0.25, 0.375, 0.25, 0.625, 0.25, 0.625, 0.5, 0.375, 0.5, 0.375, 0.5, 0.625, 0.5, 0.625, 0.75, 0.375, 0.75, 0.375, 0.75, 0.625, 0.75, 0.625, 1.0, 0.375, 1.0, 0.125, 0.5, 0.375, 0.5, 0.375, 0.75, 0.125, 0.75, 0.625, 0.5, 0.875, 0.5, 0.875, 0.75, 0.625, 0.75])
me_cube_028.materials.append(mat_mauna___trim)
me_cube_028.update()
me_buttress_metal_footing_mesh_005 = bpy.data.meshes.new('Buttress metal footing mesh.005')
me_buttress_metal_footing_mesh_005.from_pydata([(0.645, -0.9093, 0.0), (0.6099, -0.8245, 0.0), (0.525, -0.7893, 0.0), (0.4401, -0.8245, 0.0), (0.405, -0.9093, 0.0), (0.4401, -0.9942, 0.0), (0.525, -1.029, 0.0), (0.6099, -0.9942, 0.0), (0.645, -0.9093, 0.24), (0.6099, -0.8245, 0.24), (0.525, -0.7893, 0.24), (0.4401, -0.8245, 0.24), (0.405, -0.9093, 0.24), (0.4401, -0.9942, 0.24), (0.525, -1.029, 0.24), (0.6099, -0.9942, 0.24)], [], [(7, 6, 5, 4, 3, 2, 1, 0), (0, 1, 9, 8), (1, 2, 10, 9), (2, 3, 11, 10), (3, 4, 12, 11), (4, 5, 13, 12), (5, 6, 14, 13), (6, 7, 15, 14), (7, 0, 8, 15), (8, 9, 10, 11, 12, 13, 14, 15)])
me_buttress_metal_footing_mesh_005.polygons.foreach_set('use_smooth', [0, 1, 1, 1, 1, 1, 1, 1, 1, 0])
me_buttress_metal_footing_mesh_005.materials.append(mat_mauna___cap)
me_buttress_metal_footing_mesh_005.update()

# ---- objects
ob_openfa_orthographic_30_degree_camera = bpy.data.objects.new('OpenFA orthographic 30 degree camera', cam_camera)
ob_soft_key = bpy.data.objects.new('Soft key', light_area)
ob_cool_fill = bpy.data.objects.new('Cool fill', light_area_001)
ob_copper_rim = bpy.data.objects.new('Copper rim', light_area_002)
ob_foundation_slab = bpy.data.objects.new('Foundation slab', me_cube)
ob_modular_block_storey = bpy.data.objects.new('Modular block storey', me_cube_001)
ob_block_roof_ledge = bpy.data.objects.new('Block roof ledge', me_cube_002)
ob_inset_service_window = bpy.data.objects.new('Inset service window', me_cube_003)
ob_inset_service_window_001 = bpy.data.objects.new('Inset service window.001', me_cube_004)
ob_inset_service_window_002 = bpy.data.objects.new('Inset service window.002', me_cube_005)
ob_inset_service_window_003 = bpy.data.objects.new('Inset service window.003', me_cube_006)
ob_inset_service_window_004 = bpy.data.objects.new('Inset service window.004', me_cube_007)
ob_inset_service_window_005 = bpy.data.objects.new('Inset service window.005', me_cube_008)
ob_inset_service_window_006 = bpy.data.objects.new('Inset service window.006', me_cube_009)
ob_inset_service_window_007 = bpy.data.objects.new('Inset service window.007', me_cube_010)
ob_vertical_block_colour_strip = bpy.data.objects.new('Vertical block colour strip', me_cube_011)
ob_modular_block_storey_001 = bpy.data.objects.new('Modular block storey.001', me_cube_012)
ob_block_roof_ledge_001 = bpy.data.objects.new('Block roof ledge.001', me_cube_013)
ob_inset_service_window_008 = bpy.data.objects.new('Inset service window.008', me_cube_014)
ob_inset_service_window_009 = bpy.data.objects.new('Inset service window.009', me_cube_015)
ob_inset_service_window_010 = bpy.data.objects.new('Inset service window.010', me_cube_016)
ob_inset_service_window_011 = bpy.data.objects.new('Inset service window.011', me_cube_017)
ob_inset_service_window_012 = bpy.data.objects.new('Inset service window.012', me_cube_018)
ob_inset_service_window_013 = bpy.data.objects.new('Inset service window.013', me_cube_019)
ob_inset_service_window_014 = bpy.data.objects.new('Inset service window.014', me_cube_020)
ob_inset_service_window_015 = bpy.data.objects.new('Inset service window.015', me_cube_021)
ob_vertical_block_colour_strip_001 = bpy.data.objects.new('Vertical block colour strip.001', me_cube_022)
ob_block_buttress = bpy.data.objects.new('Block buttress', me_cube_023)
ob_buttress_metal_footing = bpy.data.objects.new('Buttress metal footing', me_buttress_metal_footing_mesh)
ob_block_buttress_001 = bpy.data.objects.new('Block buttress.001', me_cube_024)
ob_buttress_metal_footing_001 = bpy.data.objects.new('Buttress metal footing.001', me_buttress_metal_footing_mesh_001)
ob_block_buttress_002 = bpy.data.objects.new('Block buttress.002', me_cube_025)
ob_buttress_metal_footing_002 = bpy.data.objects.new('Buttress metal footing.002', me_buttress_metal_footing_mesh_002)
ob_block_buttress_003 = bpy.data.objects.new('Block buttress.003', me_cube_026)
ob_buttress_metal_footing_003 = bpy.data.objects.new('Buttress metal footing.003', me_buttress_metal_footing_mesh_003)
ob_block_buttress_004 = bpy.data.objects.new('Block buttress.004', me_cube_027)
ob_buttress_metal_footing_004 = bpy.data.objects.new('Buttress metal footing.004', me_buttress_metal_footing_mesh_004)
ob_block_buttress_005 = bpy.data.objects.new('Block buttress.005', me_cube_028)
ob_buttress_metal_footing_005 = bpy.data.objects.new('Buttress metal footing.005', me_buttress_metal_footing_mesh_005)

# ---- transforms, parenting, visibility, modifiers, constraints
ob_openfa_orthographic_30_degree_camera.location = (9.123, -13.68, 12.33)
ob_openfa_orthographic_30_degree_camera.rotation_euler = (0.9599, 5.558e-09, 0.588)
ob_soft_key.location = (-3.0, -5.0, 8.0)
ob_soft_key.rotation_euler = (0.6945, -4.69e-08, -0.5404)
ob_cool_fill.location = (5.0, -1.0, 5.0)
ob_cool_fill.rotation_euler = (0.9056, 4.58e-09, 1.373)
ob_copper_rim.location = (1.0, 5.0, 6.0)
ob_copper_rim.rotation_euler = (0.7952, -6.254e-08, 2.944)
ob_foundation_slab.location = (0.0, 0.0, 0.1)
_m = ob_foundation_slab.modifiers.new('Manufactured edge bevel', 'BEVEL')
_m.width = 0.014
_m.width_pct = 0.014
_m.segments = 3
_m = ob_foundation_slab.modifiers.new('Weighted corner normals', 'WEIGHTED_NORMAL')
ob_modular_block_storey.location = (0.0, 0.0, 0.63)
_m = ob_modular_block_storey.modifiers.new('Manufactured edge bevel', 'BEVEL')
_m.width = 0.014
_m.width_pct = 0.014
_m.segments = 3
_m = ob_modular_block_storey.modifiers.new('Weighted corner normals', 'WEIGHTED_NORMAL')
ob_block_roof_ledge.location = (0.0, 0.0, 1.03)
_m = ob_block_roof_ledge.modifiers.new('Manufactured edge bevel', 'BEVEL')
_m.width = 0.014
_m.width_pct = 0.014
_m.segments = 3
_m = ob_block_roof_ledge.modifiers.new('Weighted corner normals', 'WEIGHTED_NORMAL')
ob_inset_service_window.location = (-0.3, -0.795, 0.49)
_m = ob_inset_service_window.modifiers.new('Manufactured edge bevel', 'BEVEL')
_m.width = 0.014
_m.width_pct = 0.014
_m.segments = 3
_m = ob_inset_service_window.modifiers.new('Weighted corner normals', 'WEIGHTED_NORMAL')
ob_inset_service_window_001.location = (-0.1, -0.795, 0.49)
_m = ob_inset_service_window_001.modifiers.new('Manufactured edge bevel', 'BEVEL')
_m.width = 0.014
_m.width_pct = 0.014
_m.segments = 3
_m = ob_inset_service_window_001.modifiers.new('Weighted corner normals', 'WEIGHTED_NORMAL')
ob_inset_service_window_002.location = (0.1, -0.795, 0.49)
_m = ob_inset_service_window_002.modifiers.new('Manufactured edge bevel', 'BEVEL')
_m.width = 0.014
_m.width_pct = 0.014
_m.segments = 3
_m = ob_inset_service_window_002.modifiers.new('Weighted corner normals', 'WEIGHTED_NORMAL')
ob_inset_service_window_003.location = (0.3, -0.795, 0.49)
_m = ob_inset_service_window_003.modifiers.new('Manufactured edge bevel', 'BEVEL')
_m.width = 0.014
_m.width_pct = 0.014
_m.segments = 3
_m = ob_inset_service_window_003.modifiers.new('Weighted corner normals', 'WEIGHTED_NORMAL')
ob_inset_service_window_004.location = (-0.3, -0.795, 0.69)
_m = ob_inset_service_window_004.modifiers.new('Manufactured edge bevel', 'BEVEL')
_m.width = 0.014
_m.width_pct = 0.014
_m.segments = 3
_m = ob_inset_service_window_004.modifiers.new('Weighted corner normals', 'WEIGHTED_NORMAL')
ob_inset_service_window_005.location = (-0.1, -0.795, 0.69)
_m = ob_inset_service_window_005.modifiers.new('Manufactured edge bevel', 'BEVEL')
_m.width = 0.014
_m.width_pct = 0.014
_m.segments = 3
_m = ob_inset_service_window_005.modifiers.new('Weighted corner normals', 'WEIGHTED_NORMAL')
ob_inset_service_window_006.location = (0.1, -0.795, 0.69)
_m = ob_inset_service_window_006.modifiers.new('Manufactured edge bevel', 'BEVEL')
_m.width = 0.014
_m.width_pct = 0.014
_m.segments = 3
_m = ob_inset_service_window_006.modifiers.new('Weighted corner normals', 'WEIGHTED_NORMAL')
ob_inset_service_window_007.location = (0.3, -0.795, 0.69)
_m = ob_inset_service_window_007.modifiers.new('Manufactured edge bevel', 'BEVEL')
_m.width = 0.014
_m.width_pct = 0.014
_m.segments = 3
_m = ob_inset_service_window_007.modifiers.new('Weighted corner normals', 'WEIGHTED_NORMAL')
ob_vertical_block_colour_strip.location = (-0.465, -0.805, 0.63)
_m = ob_vertical_block_colour_strip.modifiers.new('Manufactured edge bevel', 'BEVEL')
_m.width = 0.014
_m.width_pct = 0.014
_m.segments = 3
_m = ob_vertical_block_colour_strip.modifiers.new('Weighted corner normals', 'WEIGHTED_NORMAL')
ob_modular_block_storey_001.location = (0.0, 0.0, 1.45)
_m = ob_modular_block_storey_001.modifiers.new('Manufactured edge bevel', 'BEVEL')
_m.width = 0.014
_m.width_pct = 0.014
_m.segments = 3
_m = ob_modular_block_storey_001.modifiers.new('Weighted corner normals', 'WEIGHTED_NORMAL')
ob_block_roof_ledge_001.location = (0.0, 0.0, 1.85)
_m = ob_block_roof_ledge_001.modifiers.new('Manufactured edge bevel', 'BEVEL')
_m.width = 0.014
_m.width_pct = 0.014
_m.segments = 3
_m = ob_block_roof_ledge_001.modifiers.new('Weighted corner normals', 'WEIGHTED_NORMAL')
ob_inset_service_window_008.location = (-0.3, -0.71, 1.31)
_m = ob_inset_service_window_008.modifiers.new('Manufactured edge bevel', 'BEVEL')
_m.width = 0.014
_m.width_pct = 0.014
_m.segments = 3
_m = ob_inset_service_window_008.modifiers.new('Weighted corner normals', 'WEIGHTED_NORMAL')
ob_inset_service_window_009.location = (-0.1, -0.71, 1.31)
_m = ob_inset_service_window_009.modifiers.new('Manufactured edge bevel', 'BEVEL')
_m.width = 0.014
_m.width_pct = 0.014
_m.segments = 3
_m = ob_inset_service_window_009.modifiers.new('Weighted corner normals', 'WEIGHTED_NORMAL')
ob_inset_service_window_010.location = (0.1, -0.71, 1.31)
_m = ob_inset_service_window_010.modifiers.new('Manufactured edge bevel', 'BEVEL')
_m.width = 0.014
_m.width_pct = 0.014
_m.segments = 3
_m = ob_inset_service_window_010.modifiers.new('Weighted corner normals', 'WEIGHTED_NORMAL')
ob_inset_service_window_011.location = (0.3, -0.71, 1.31)
_m = ob_inset_service_window_011.modifiers.new('Manufactured edge bevel', 'BEVEL')
_m.width = 0.014
_m.width_pct = 0.014
_m.segments = 3
_m = ob_inset_service_window_011.modifiers.new('Weighted corner normals', 'WEIGHTED_NORMAL')
ob_inset_service_window_012.location = (-0.3, -0.71, 1.51)
_m = ob_inset_service_window_012.modifiers.new('Manufactured edge bevel', 'BEVEL')
_m.width = 0.014
_m.width_pct = 0.014
_m.segments = 3
_m = ob_inset_service_window_012.modifiers.new('Weighted corner normals', 'WEIGHTED_NORMAL')
ob_inset_service_window_013.location = (-0.1, -0.71, 1.51)
_m = ob_inset_service_window_013.modifiers.new('Manufactured edge bevel', 'BEVEL')
_m.width = 0.014
_m.width_pct = 0.014
_m.segments = 3
_m = ob_inset_service_window_013.modifiers.new('Weighted corner normals', 'WEIGHTED_NORMAL')
ob_inset_service_window_014.location = (0.1, -0.71, 1.51)
_m = ob_inset_service_window_014.modifiers.new('Manufactured edge bevel', 'BEVEL')
_m.width = 0.014
_m.width_pct = 0.014
_m.segments = 3
_m = ob_inset_service_window_014.modifiers.new('Weighted corner normals', 'WEIGHTED_NORMAL')
ob_inset_service_window_015.location = (0.3, -0.71, 1.51)
_m = ob_inset_service_window_015.modifiers.new('Manufactured edge bevel', 'BEVEL')
_m.width = 0.014
_m.width_pct = 0.014
_m.segments = 3
_m = ob_inset_service_window_015.modifiers.new('Weighted corner normals', 'WEIGHTED_NORMAL')
ob_vertical_block_colour_strip_001.location = (-0.414, -0.72, 1.45)
_m = ob_vertical_block_colour_strip_001.modifiers.new('Manufactured edge bevel', 'BEVEL')
_m.width = 0.014
_m.width_pct = 0.014
_m.segments = 3
_m = ob_vertical_block_colour_strip_001.modifiers.new('Weighted corner normals', 'WEIGHTED_NORMAL')
ob_block_buttress.location = (1.05, 0.0, 0.65)
_m = ob_block_buttress.modifiers.new('Manufactured edge bevel', 'BEVEL')
_m.width = 0.014
_m.width_pct = 0.014
_m.segments = 3
_m = ob_block_buttress.modifiers.new('Weighted corner normals', 'WEIGHTED_NORMAL')
ob_buttress_metal_footing.location = (0.0, 0.0, 0.0)
_m = ob_buttress_metal_footing.modifiers.new('Preserve industrial profile breaks', 'EDGE_SPLIT')
_m.split_angle = 0.5585
ob_block_buttress_001.location = (0.525, 0.9093, 0.65)
_m = ob_block_buttress_001.modifiers.new('Manufactured edge bevel', 'BEVEL')
_m.width = 0.014
_m.width_pct = 0.014
_m.segments = 3
_m = ob_block_buttress_001.modifiers.new('Weighted corner normals', 'WEIGHTED_NORMAL')
ob_buttress_metal_footing_001.location = (0.0, 0.0, 0.0)
_m = ob_buttress_metal_footing_001.modifiers.new('Preserve industrial profile breaks', 'EDGE_SPLIT')
_m.split_angle = 0.5585
ob_block_buttress_002.location = (-0.525, 0.9093, 0.65)
_m = ob_block_buttress_002.modifiers.new('Manufactured edge bevel', 'BEVEL')
_m.width = 0.014
_m.width_pct = 0.014
_m.segments = 3
_m = ob_block_buttress_002.modifiers.new('Weighted corner normals', 'WEIGHTED_NORMAL')
ob_buttress_metal_footing_002.location = (0.0, 0.0, 0.0)
_m = ob_buttress_metal_footing_002.modifiers.new('Preserve industrial profile breaks', 'EDGE_SPLIT')
_m.split_angle = 0.5585
ob_block_buttress_003.location = (-1.05, 1.286e-16, 0.65)
_m = ob_block_buttress_003.modifiers.new('Manufactured edge bevel', 'BEVEL')
_m.width = 0.014
_m.width_pct = 0.014
_m.segments = 3
_m = ob_block_buttress_003.modifiers.new('Weighted corner normals', 'WEIGHTED_NORMAL')
ob_buttress_metal_footing_003.location = (0.0, 0.0, 0.0)
_m = ob_buttress_metal_footing_003.modifiers.new('Preserve industrial profile breaks', 'EDGE_SPLIT')
_m.split_angle = 0.5585
ob_block_buttress_004.location = (-0.525, -0.9093, 0.65)
_m = ob_block_buttress_004.modifiers.new('Manufactured edge bevel', 'BEVEL')
_m.width = 0.014
_m.width_pct = 0.014
_m.segments = 3
_m = ob_block_buttress_004.modifiers.new('Weighted corner normals', 'WEIGHTED_NORMAL')
ob_buttress_metal_footing_004.location = (0.0, 0.0, 0.0)
_m = ob_buttress_metal_footing_004.modifiers.new('Preserve industrial profile breaks', 'EDGE_SPLIT')
_m.split_angle = 0.5585
ob_block_buttress_005.location = (0.525, -0.9093, 0.65)
_m = ob_block_buttress_005.modifiers.new('Manufactured edge bevel', 'BEVEL')
_m.width = 0.014
_m.width_pct = 0.014
_m.segments = 3
_m = ob_block_buttress_005.modifiers.new('Weighted corner normals', 'WEIGHTED_NORMAL')
ob_buttress_metal_footing_005.location = (0.0, 0.0, 0.0)
_m = ob_buttress_metal_footing_005.modifiers.new('Preserve industrial profile breaks', 'EDGE_SPLIT')
_m.split_angle = 0.5585

# ---- collection membership
scene.collection.objects.link(ob_openfa_orthographic_30_degree_camera)
scene.collection.objects.link(ob_soft_key)
scene.collection.objects.link(ob_cool_fill)
scene.collection.objects.link(ob_copper_rim)
col_mn01___base_block.objects.link(ob_foundation_slab)
col_mn01___base_block.objects.link(ob_modular_block_storey)
col_mn01___base_block.objects.link(ob_block_roof_ledge)
col_mn01___base_block.objects.link(ob_inset_service_window)
col_mn01___base_block.objects.link(ob_inset_service_window_001)
col_mn01___base_block.objects.link(ob_inset_service_window_002)
col_mn01___base_block.objects.link(ob_inset_service_window_003)
col_mn01___base_block.objects.link(ob_inset_service_window_004)
col_mn01___base_block.objects.link(ob_inset_service_window_005)
col_mn01___base_block.objects.link(ob_inset_service_window_006)
col_mn01___base_block.objects.link(ob_inset_service_window_007)
col_mn01___base_block.objects.link(ob_vertical_block_colour_strip)
col_mn01___base_block.objects.link(ob_modular_block_storey_001)
col_mn01___base_block.objects.link(ob_block_roof_ledge_001)
col_mn01___base_block.objects.link(ob_inset_service_window_008)
col_mn01___base_block.objects.link(ob_inset_service_window_009)
col_mn01___base_block.objects.link(ob_inset_service_window_010)
col_mn01___base_block.objects.link(ob_inset_service_window_011)
col_mn01___base_block.objects.link(ob_inset_service_window_012)
col_mn01___base_block.objects.link(ob_inset_service_window_013)
col_mn01___base_block.objects.link(ob_inset_service_window_014)
col_mn01___base_block.objects.link(ob_inset_service_window_015)
col_mn01___base_block.objects.link(ob_vertical_block_colour_strip_001)
col_mn01___base_block.objects.link(ob_block_buttress)
col_mn01___base_block.objects.link(ob_buttress_metal_footing)
col_mn01___base_block.objects.link(ob_block_buttress_001)
col_mn01___base_block.objects.link(ob_buttress_metal_footing_001)
col_mn01___base_block.objects.link(ob_block_buttress_002)
col_mn01___base_block.objects.link(ob_buttress_metal_footing_002)
col_mn01___base_block.objects.link(ob_block_buttress_003)
col_mn01___base_block.objects.link(ob_buttress_metal_footing_003)
col_mn01___base_block.objects.link(ob_block_buttress_004)
col_mn01___base_block.objects.link(ob_buttress_metal_footing_004)
col_mn01___base_block.objects.link(ob_block_buttress_005)
col_mn01___base_block.objects.link(ob_buttress_metal_footing_005)

# ---- scene / render settings (as saved in the file)
scene.camera = ob_openfa_orthographic_30_degree_camera
scene.frame_start = 1; scene.frame_end = 250; scene.frame_set(1)
scene.render.engine = 'CYCLES'
scene.render.resolution_x = 512
scene.render.resolution_y = 512
scene.render.film_transparent = True
scene.cycles.samples = 32
bpy.context.view_layer.update()
